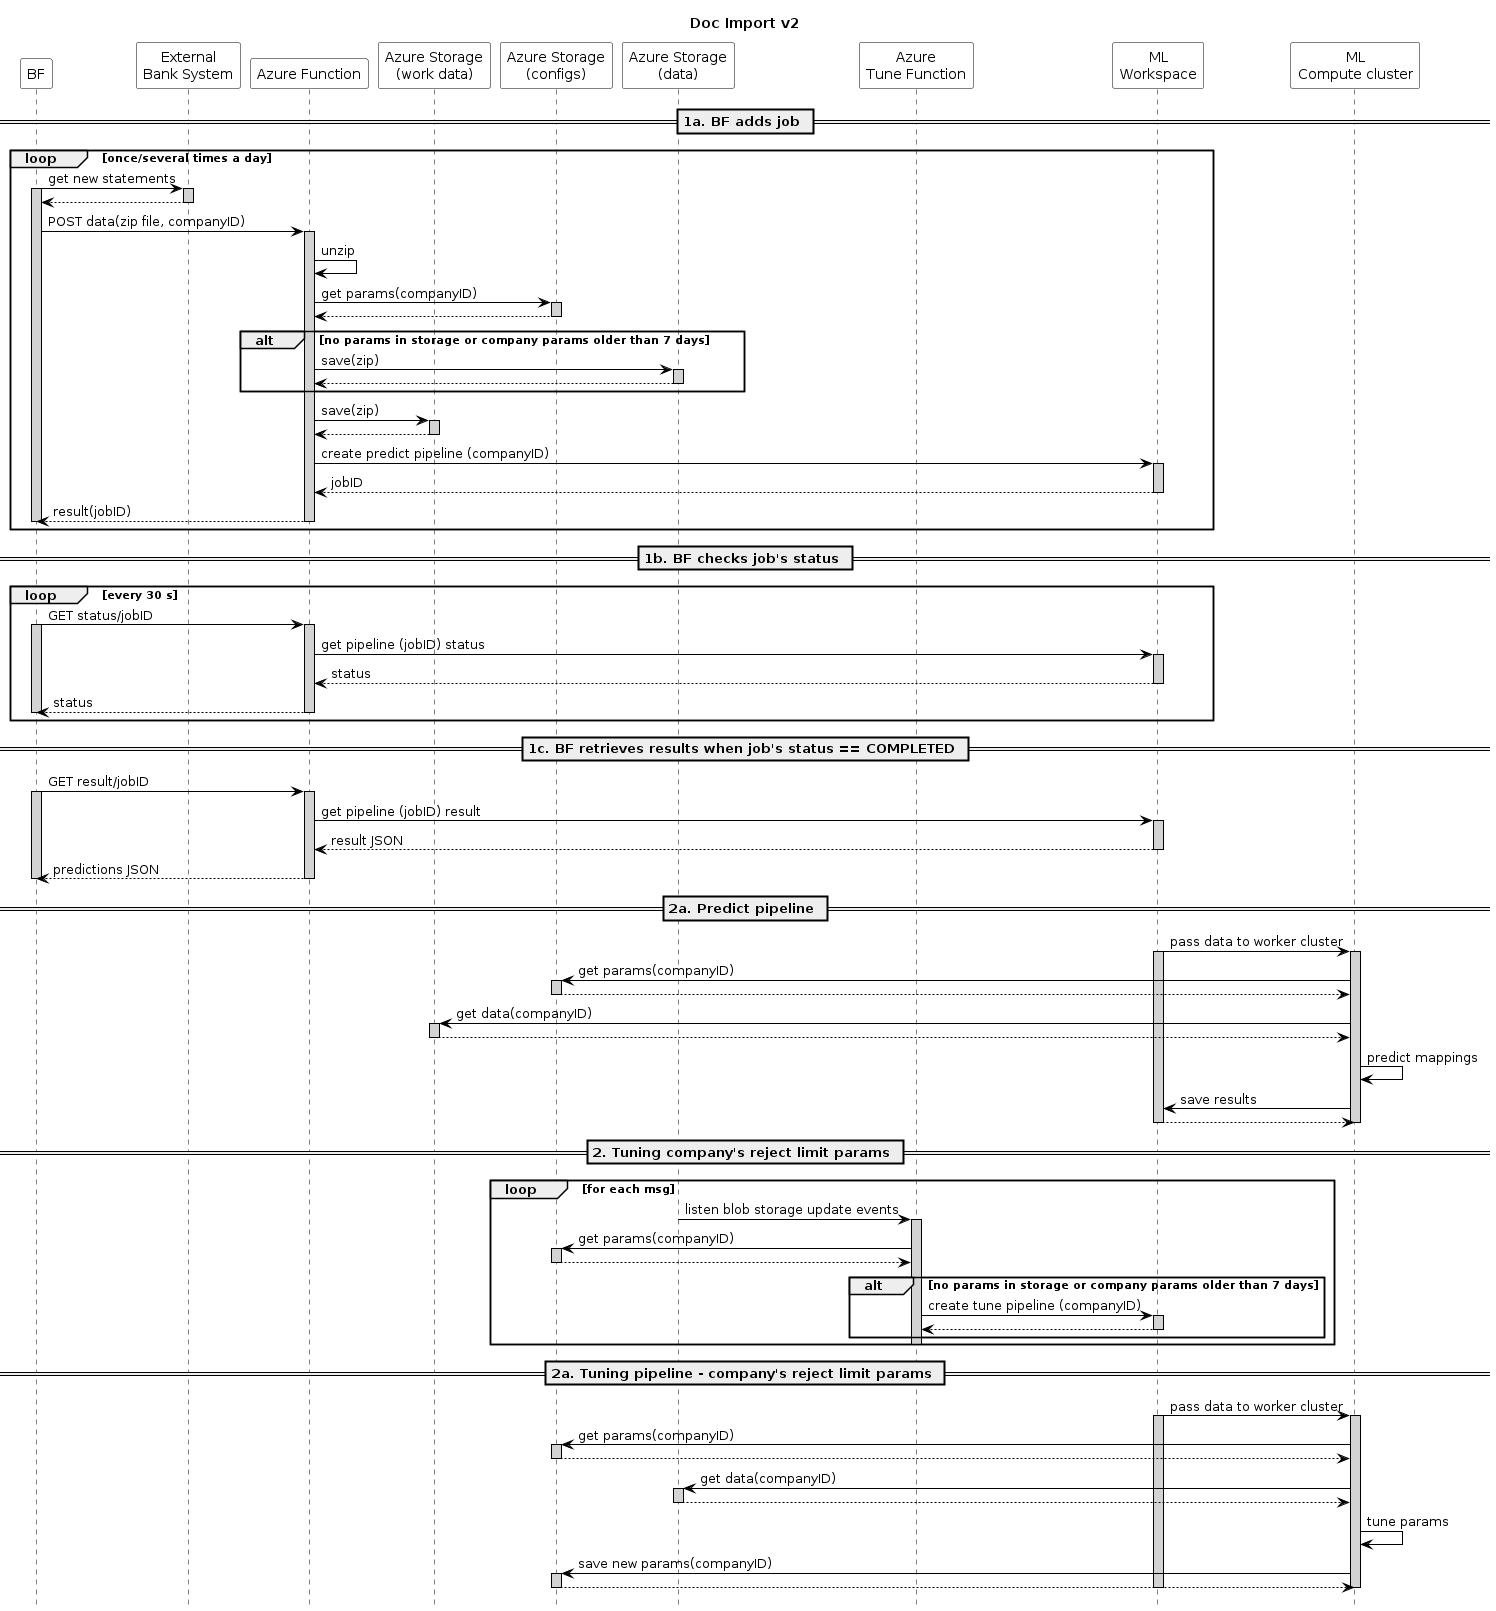

The diagram above was rendered by PlantUML. Its source (embedded in the PNG):
@startuml Doc import
skinparam sequence {
    ParticipantBorderColor Black
    ActorBorderColor Black

    ParticipantBackgroundColor White
    ActorBackgroundColor White

    ArrowColor black
    LifeLineBorderColor black
    LifeLineBackgroundColor lightgray

    BoxBorderColor black
}
skinparam databaseBackgroundColor White
skinparam dataBaseBorderColor Blue

hide footbox
title Doc Import v2

' skinparam handwritten true

participant "BF" as docu
participant "External\nBank System" as bank
participant "Azure Function" as predictor
participant "Azure Storage\n(work data)" as storage_wrk
participant "Azure Storage\n(configs)" as storage_cfg
participant "Azure Storage\n(data)" as storage_data
participant "Azure\nTune Function" as trainer
participant "ML\nWorkspace" as workspace
participant "ML\nCompute cluster" as cluster


== 1a. BF adds job ==

loop once/several times a day
    docu -> bank: get new statements
    activate docu
    activate bank
    bank --> docu:
    deactivate bank

    docu -> predictor: POST data(zip file, companyID)
    activate predictor
    predictor -> predictor: unzip
    predictor -> storage_cfg: get params(companyID)
    activate storage_cfg
    storage_cfg --> predictor
    deactivate storage_cfg
    alt no params in storage or company params older than 7 days
        predictor -> storage_data: save(zip)
        activate storage_data
        storage_data --> predictor
        deactivate storage_data
    end
    predictor -> storage_wrk: save(zip)
    activate storage_wrk
    storage_wrk --> predictor
    deactivate storage_wrk
    
    predictor -> workspace: create predict pipeline (companyID)
    activate workspace
    workspace --> predictor: jobID
    deactivate workspace
    predictor --> docu: result(jobID)
    deactivate predictor
    deactivate docu
end

== 1b. BF checks job's status ==

loop every 30 s
    docu -> predictor: GET status/jobID
    activate docu
    activate predictor
    predictor -> workspace: get pipeline (jobID) status
    activate workspace
    workspace --> predictor: status
    deactivate workspace
    predictor --> docu: status
    deactivate predictor
    deactivate docu
end

== 1c. BF retrieves results when job's status == COMPLETED == 

docu -> predictor: GET result/jobID
activate docu
activate predictor
predictor -> workspace: get pipeline (jobID) result
activate workspace
workspace --> predictor: result JSON
deactivate workspace
predictor --> docu: predictions JSON
deactivate predictor
deactivate docu

== 2a. Predict pipeline ==
workspace -> cluster: pass data to worker cluster 
activate workspace
activate cluster
cluster -> storage_cfg: get params(companyID)
activate storage_cfg
storage_cfg --> cluster
deactivate storage_cfg
cluster -> storage_wrk: get data(companyID)
activate storage_wrk
storage_wrk --> cluster
deactivate storage_wrk
cluster -> cluster: predict mappings
cluster -> workspace: save results
workspace --> cluster
deactivate cluster
deactivate workspace


== 2. Tuning company's reject limit params ==
loop for each msg
    storage_data -> trainer: listen blob storage update events
    activate trainer
    trainer -> storage_cfg: get params(companyID)
    activate storage_cfg
    storage_cfg --> trainer
    deactivate storage_cfg
    alt no params in storage or company params older than 7 days
        trainer -> workspace: create tune pipeline (companyID)
        activate workspace
        workspace --> trainer
        deactivate workspace
    end
    deactivate trainer
 end   


== 2a. Tuning pipeline - company's reject limit params ==
workspace -> cluster: pass data to worker cluster 
activate workspace
activate cluster
cluster -> storage_cfg: get params(companyID)
activate storage_cfg
storage_cfg --> cluster
deactivate storage_cfg
cluster -> storage_data: get data(companyID)
activate storage_data
storage_data --> cluster
deactivate storage_data
cluster -> cluster: tune params
cluster -> storage_cfg: save new params(companyID)
activate storage_cfg
storage_cfg --> cluster
deactivate storage_cfg
deactivate cluster
deactivate workspace

@enduml